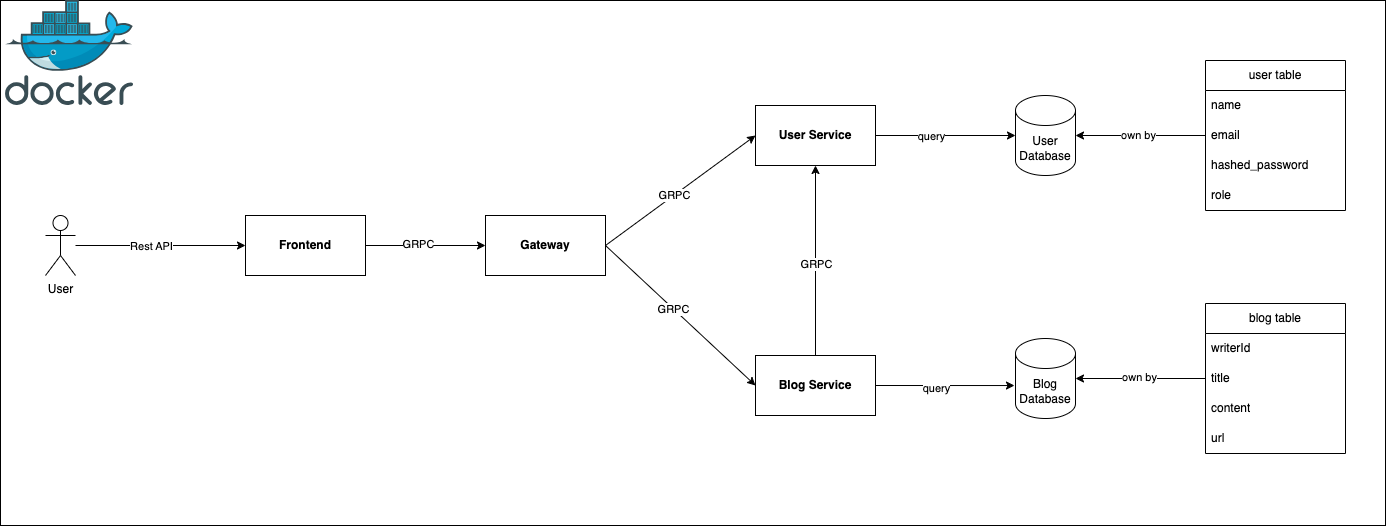

The diagram above was exported from draw.io. Its source (the exported page's mxGraphModel, read from the mxfile embedded in the PNG):
<mxGraphModel dx="2460" dy="965" grid="1" gridSize="10" guides="1" tooltips="1" connect="1" arrows="1" fold="1" page="1" pageScale="1" pageWidth="827" pageHeight="1169" math="0" shadow="0">
  <root>
    <mxCell id="0" />
    <mxCell id="1" parent="0" />
    <mxCell id="ONYQtEFeDPwtJH0exbKJ-37" value="" style="rounded=0;whiteSpace=wrap;html=1;" vertex="1" parent="1">
      <mxGeometry x="-155" y="125" width="1385" height="525" as="geometry" />
    </mxCell>
    <mxCell id="2WDLeqTtC631aVJEL_no-1" value="user table" style="swimlane;fontStyle=0;childLayout=stackLayout;horizontal=1;startSize=30;horizontalStack=0;resizeParent=1;resizeParentMax=0;resizeLast=0;collapsible=1;marginBottom=0;whiteSpace=wrap;html=1;" parent="1" vertex="1">
      <mxGeometry x="1050" y="185" width="140" height="150" as="geometry" />
    </mxCell>
    <mxCell id="imLdXGnrbdgS0yb8bXn9-2" value="name" style="text;strokeColor=none;fillColor=none;align=left;verticalAlign=middle;spacingLeft=4;spacingRight=4;overflow=hidden;points=[[0,0.5],[1,0.5]];portConstraint=eastwest;rotatable=0;whiteSpace=wrap;html=1;" parent="2WDLeqTtC631aVJEL_no-1" vertex="1">
      <mxGeometry y="30" width="140" height="30" as="geometry" />
    </mxCell>
    <mxCell id="2WDLeqTtC631aVJEL_no-2" value="email" style="text;strokeColor=none;fillColor=none;align=left;verticalAlign=middle;spacingLeft=4;spacingRight=4;overflow=hidden;points=[[0,0.5],[1,0.5]];portConstraint=eastwest;rotatable=0;whiteSpace=wrap;html=1;" parent="2WDLeqTtC631aVJEL_no-1" vertex="1">
      <mxGeometry y="60" width="140" height="30" as="geometry" />
    </mxCell>
    <mxCell id="2WDLeqTtC631aVJEL_no-3" value="hashed_password" style="text;strokeColor=none;fillColor=none;align=left;verticalAlign=middle;spacingLeft=4;spacingRight=4;overflow=hidden;points=[[0,0.5],[1,0.5]];portConstraint=eastwest;rotatable=0;whiteSpace=wrap;html=1;" parent="2WDLeqTtC631aVJEL_no-1" vertex="1">
      <mxGeometry y="90" width="140" height="30" as="geometry" />
    </mxCell>
    <mxCell id="imLdXGnrbdgS0yb8bXn9-1" value="role" style="text;strokeColor=none;fillColor=none;align=left;verticalAlign=middle;spacingLeft=4;spacingRight=4;overflow=hidden;points=[[0,0.5],[1,0.5]];portConstraint=eastwest;rotatable=0;whiteSpace=wrap;html=1;" parent="2WDLeqTtC631aVJEL_no-1" vertex="1">
      <mxGeometry y="120" width="140" height="30" as="geometry" />
    </mxCell>
    <mxCell id="2WDLeqTtC631aVJEL_no-5" value="blog table" style="swimlane;fontStyle=0;childLayout=stackLayout;horizontal=1;startSize=30;horizontalStack=0;resizeParent=1;resizeParentMax=0;resizeLast=0;collapsible=1;marginBottom=0;whiteSpace=wrap;html=1;" parent="1" vertex="1">
      <mxGeometry x="1050" y="428" width="140" height="150" as="geometry" />
    </mxCell>
    <mxCell id="Tiy5KrzsDEejrfnsm_D2-1" value="writerId" style="text;strokeColor=none;fillColor=none;align=left;verticalAlign=middle;spacingLeft=4;spacingRight=4;overflow=hidden;points=[[0,0.5],[1,0.5]];portConstraint=eastwest;rotatable=0;whiteSpace=wrap;html=1;" parent="2WDLeqTtC631aVJEL_no-5" vertex="1">
      <mxGeometry y="30" width="140" height="30" as="geometry" />
    </mxCell>
    <mxCell id="2WDLeqTtC631aVJEL_no-6" value="title" style="text;strokeColor=none;fillColor=none;align=left;verticalAlign=middle;spacingLeft=4;spacingRight=4;overflow=hidden;points=[[0,0.5],[1,0.5]];portConstraint=eastwest;rotatable=0;whiteSpace=wrap;html=1;" parent="2WDLeqTtC631aVJEL_no-5" vertex="1">
      <mxGeometry y="60" width="140" height="30" as="geometry" />
    </mxCell>
    <mxCell id="2WDLeqTtC631aVJEL_no-7" value="content" style="text;strokeColor=none;fillColor=none;align=left;verticalAlign=middle;spacingLeft=4;spacingRight=4;overflow=hidden;points=[[0,0.5],[1,0.5]];portConstraint=eastwest;rotatable=0;whiteSpace=wrap;html=1;" parent="2WDLeqTtC631aVJEL_no-5" vertex="1">
      <mxGeometry y="90" width="140" height="30" as="geometry" />
    </mxCell>
    <mxCell id="ONYQtEFeDPwtJH0exbKJ-1" value="url" style="text;strokeColor=none;fillColor=none;align=left;verticalAlign=middle;spacingLeft=4;spacingRight=4;overflow=hidden;points=[[0,0.5],[1,0.5]];portConstraint=eastwest;rotatable=0;whiteSpace=wrap;html=1;" vertex="1" parent="2WDLeqTtC631aVJEL_no-5">
      <mxGeometry y="120" width="140" height="30" as="geometry" />
    </mxCell>
    <mxCell id="ONYQtEFeDPwtJH0exbKJ-7" value="" style="image;sketch=0;aspect=fixed;html=1;points=[];align=center;fontSize=12;image=img/lib/mscae/Docker.svg;" vertex="1" parent="1">
      <mxGeometry x="-150" y="125" width="128.05" height="105" as="geometry" />
    </mxCell>
    <mxCell id="ONYQtEFeDPwtJH0exbKJ-11" style="edgeStyle=orthogonalEdgeStyle;rounded=0;orthogonalLoop=1;jettySize=auto;html=1;entryX=0;entryY=0.5;entryDx=0;entryDy=0;" edge="1" parent="1" source="ONYQtEFeDPwtJH0exbKJ-8" target="ONYQtEFeDPwtJH0exbKJ-10">
      <mxGeometry relative="1" as="geometry" />
    </mxCell>
    <mxCell id="ONYQtEFeDPwtJH0exbKJ-12" value="Rest API" style="edgeLabel;html=1;align=center;verticalAlign=middle;resizable=0;points=[];" vertex="1" connectable="0" parent="ONYQtEFeDPwtJH0exbKJ-11">
      <mxGeometry x="-0.1167" y="-4" relative="1" as="geometry">
        <mxPoint y="-4" as="offset" />
      </mxGeometry>
    </mxCell>
    <mxCell id="ONYQtEFeDPwtJH0exbKJ-8" value="User" style="shape=umlActor;verticalLabelPosition=bottom;verticalAlign=top;html=1;outlineConnect=0;" vertex="1" parent="1">
      <mxGeometry x="-110" y="340" width="30" height="60" as="geometry" />
    </mxCell>
    <mxCell id="ONYQtEFeDPwtJH0exbKJ-14" style="edgeStyle=orthogonalEdgeStyle;rounded=0;orthogonalLoop=1;jettySize=auto;html=1;entryX=0;entryY=0.5;entryDx=0;entryDy=0;" edge="1" parent="1" source="ONYQtEFeDPwtJH0exbKJ-10" target="ONYQtEFeDPwtJH0exbKJ-13">
      <mxGeometry relative="1" as="geometry" />
    </mxCell>
    <mxCell id="ONYQtEFeDPwtJH0exbKJ-27" value="GRPC" style="edgeLabel;html=1;align=center;verticalAlign=middle;resizable=0;points=[];" vertex="1" connectable="0" parent="ONYQtEFeDPwtJH0exbKJ-14">
      <mxGeometry x="-0.1167" y="2" relative="1" as="geometry">
        <mxPoint as="offset" />
      </mxGeometry>
    </mxCell>
    <mxCell id="ONYQtEFeDPwtJH0exbKJ-10" value="&lt;b&gt;Frontend&lt;/b&gt;" style="rounded=0;whiteSpace=wrap;html=1;" vertex="1" parent="1">
      <mxGeometry x="90" y="340" width="120" height="60" as="geometry" />
    </mxCell>
    <mxCell id="ONYQtEFeDPwtJH0exbKJ-17" style="rounded=0;orthogonalLoop=1;jettySize=auto;html=1;entryX=0;entryY=0.5;entryDx=0;entryDy=0;exitX=1;exitY=0.5;exitDx=0;exitDy=0;" edge="1" parent="1" source="ONYQtEFeDPwtJH0exbKJ-13" target="ONYQtEFeDPwtJH0exbKJ-15">
      <mxGeometry relative="1" as="geometry" />
    </mxCell>
    <mxCell id="ONYQtEFeDPwtJH0exbKJ-29" value="GRPC" style="edgeLabel;html=1;align=center;verticalAlign=middle;resizable=0;points=[];" vertex="1" connectable="0" parent="ONYQtEFeDPwtJH0exbKJ-17">
      <mxGeometry x="-0.0838" relative="1" as="geometry">
        <mxPoint as="offset" />
      </mxGeometry>
    </mxCell>
    <mxCell id="ONYQtEFeDPwtJH0exbKJ-18" style="rounded=0;orthogonalLoop=1;jettySize=auto;html=1;exitX=1;exitY=0.5;exitDx=0;exitDy=0;entryX=0;entryY=0.5;entryDx=0;entryDy=0;" edge="1" parent="1" source="ONYQtEFeDPwtJH0exbKJ-13" target="ONYQtEFeDPwtJH0exbKJ-16">
      <mxGeometry relative="1" as="geometry" />
    </mxCell>
    <mxCell id="ONYQtEFeDPwtJH0exbKJ-28" value="GRPC" style="edgeLabel;html=1;align=center;verticalAlign=middle;resizable=0;points=[];" vertex="1" connectable="0" parent="ONYQtEFeDPwtJH0exbKJ-18">
      <mxGeometry x="-0.0969" y="-1" relative="1" as="geometry">
        <mxPoint as="offset" />
      </mxGeometry>
    </mxCell>
    <mxCell id="ONYQtEFeDPwtJH0exbKJ-13" value="&lt;b&gt;Gateway&lt;/b&gt;" style="rounded=0;whiteSpace=wrap;html=1;" vertex="1" parent="1">
      <mxGeometry x="330" y="340" width="120" height="60" as="geometry" />
    </mxCell>
    <mxCell id="ONYQtEFeDPwtJH0exbKJ-15" value="&lt;b&gt;User Service&lt;/b&gt;" style="rounded=0;whiteSpace=wrap;html=1;" vertex="1" parent="1">
      <mxGeometry x="600" y="230" width="120" height="60" as="geometry" />
    </mxCell>
    <mxCell id="ONYQtEFeDPwtJH0exbKJ-20" style="edgeStyle=orthogonalEdgeStyle;rounded=0;orthogonalLoop=1;jettySize=auto;html=1;exitX=0.5;exitY=0;exitDx=0;exitDy=0;entryX=0.5;entryY=1;entryDx=0;entryDy=0;" edge="1" parent="1" source="ONYQtEFeDPwtJH0exbKJ-16" target="ONYQtEFeDPwtJH0exbKJ-15">
      <mxGeometry relative="1" as="geometry" />
    </mxCell>
    <mxCell id="ONYQtEFeDPwtJH0exbKJ-30" value="GRPC" style="edgeLabel;html=1;align=center;verticalAlign=middle;resizable=0;points=[];" vertex="1" connectable="0" parent="ONYQtEFeDPwtJH0exbKJ-20">
      <mxGeometry x="-0.0421" relative="1" as="geometry">
        <mxPoint as="offset" />
      </mxGeometry>
    </mxCell>
    <mxCell id="ONYQtEFeDPwtJH0exbKJ-16" value="&lt;b&gt;Blog Service&lt;/b&gt;" style="rounded=0;whiteSpace=wrap;html=1;" vertex="1" parent="1">
      <mxGeometry x="600" y="480" width="120" height="60" as="geometry" />
    </mxCell>
    <mxCell id="ONYQtEFeDPwtJH0exbKJ-21" value="User Database" style="shape=cylinder3;whiteSpace=wrap;html=1;boundedLbl=1;backgroundOutline=1;size=15;" vertex="1" parent="1">
      <mxGeometry x="860" y="220" width="60" height="80" as="geometry" />
    </mxCell>
    <mxCell id="ONYQtEFeDPwtJH0exbKJ-22" value="Blog Database" style="shape=cylinder3;whiteSpace=wrap;html=1;boundedLbl=1;backgroundOutline=1;size=15;" vertex="1" parent="1">
      <mxGeometry x="860" y="463" width="60" height="80" as="geometry" />
    </mxCell>
    <mxCell id="ONYQtEFeDPwtJH0exbKJ-23" style="rounded=0;orthogonalLoop=1;jettySize=auto;html=1;entryX=1;entryY=0.5;entryDx=0;entryDy=0;entryPerimeter=0;" edge="1" parent="1" source="2WDLeqTtC631aVJEL_no-2" target="ONYQtEFeDPwtJH0exbKJ-21">
      <mxGeometry relative="1" as="geometry" />
    </mxCell>
    <mxCell id="ONYQtEFeDPwtJH0exbKJ-31" value="own by" style="edgeLabel;html=1;align=center;verticalAlign=middle;resizable=0;points=[];" vertex="1" connectable="0" parent="ONYQtEFeDPwtJH0exbKJ-23">
      <mxGeometry x="0.0462" y="-1" relative="1" as="geometry">
        <mxPoint as="offset" />
      </mxGeometry>
    </mxCell>
    <mxCell id="ONYQtEFeDPwtJH0exbKJ-24" style="rounded=0;orthogonalLoop=1;jettySize=auto;html=1;entryX=1;entryY=0.5;entryDx=0;entryDy=0;entryPerimeter=0;" edge="1" parent="1" source="2WDLeqTtC631aVJEL_no-6" target="ONYQtEFeDPwtJH0exbKJ-22">
      <mxGeometry relative="1" as="geometry" />
    </mxCell>
    <mxCell id="ONYQtEFeDPwtJH0exbKJ-32" value="own by" style="edgeLabel;html=1;align=center;verticalAlign=middle;resizable=0;points=[];" vertex="1" connectable="0" parent="ONYQtEFeDPwtJH0exbKJ-24">
      <mxGeometry x="0.0154" y="-2" relative="1" as="geometry">
        <mxPoint as="offset" />
      </mxGeometry>
    </mxCell>
    <mxCell id="ONYQtEFeDPwtJH0exbKJ-25" style="edgeStyle=orthogonalEdgeStyle;rounded=0;orthogonalLoop=1;jettySize=auto;html=1;entryX=0;entryY=0.5;entryDx=0;entryDy=0;entryPerimeter=0;" edge="1" parent="1" source="ONYQtEFeDPwtJH0exbKJ-15" target="ONYQtEFeDPwtJH0exbKJ-21">
      <mxGeometry relative="1" as="geometry" />
    </mxCell>
    <mxCell id="ONYQtEFeDPwtJH0exbKJ-33" value="query" style="edgeLabel;html=1;align=center;verticalAlign=middle;resizable=0;points=[];" vertex="1" connectable="0" parent="ONYQtEFeDPwtJH0exbKJ-25">
      <mxGeometry x="-0.2143" relative="1" as="geometry">
        <mxPoint as="offset" />
      </mxGeometry>
    </mxCell>
    <mxCell id="ONYQtEFeDPwtJH0exbKJ-26" style="edgeStyle=orthogonalEdgeStyle;rounded=0;orthogonalLoop=1;jettySize=auto;html=1;exitX=1;exitY=0.5;exitDx=0;exitDy=0;entryX=-0.017;entryY=0.588;entryDx=0;entryDy=0;entryPerimeter=0;" edge="1" parent="1" source="ONYQtEFeDPwtJH0exbKJ-16" target="ONYQtEFeDPwtJH0exbKJ-22">
      <mxGeometry relative="1" as="geometry" />
    </mxCell>
    <mxCell id="ONYQtEFeDPwtJH0exbKJ-34" value="query" style="edgeLabel;html=1;align=center;verticalAlign=middle;resizable=0;points=[];" vertex="1" connectable="0" parent="ONYQtEFeDPwtJH0exbKJ-26">
      <mxGeometry x="-0.1366" y="-2" relative="1" as="geometry">
        <mxPoint as="offset" />
      </mxGeometry>
    </mxCell>
  </root>
</mxGraphModel>